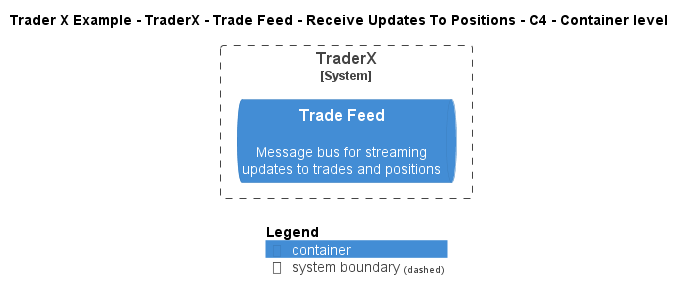

The diagram above was rendered by PlantUML. Its source (embedded in the PNG):
@startuml
!include ..\..\..\..\..\..\..\.c4s\C4_Container.puml

AddElementTag("c4interflow:lifecycle:new", $bgColor=green, $fontColor=#ffffff, $borderColor=green, $shadowing="False")
AddElementTag("c4interflow:lifecycle:changed", $bgColor=orange, $fontColor=#ffffff, $borderColor=orange, $shadowing="False")
AddElementTag("c4interflow:lifecycle:removed", $bgColor=red, $fontColor=#ffffff, $borderColor=red, $shadowing="False")

AddRelTag("c4interflow:lifecycle:new", $textColor=green, $lineColor=green)
AddRelTag("c4interflow:lifecycle:changed", $textColor=orange, $lineColor=orange)
AddRelTag("c4interflow:lifecycle:removed", $textColor=red, $lineColor=red)

SHOW_PERSON_PORTRAIT()
LAYOUT_TOP_DOWN()

skinparam linetype polyline

title Trader X Example - TraderX - Trade Feed - Receive Updates To Positions - C4 - Container level


System_Boundary(TraderXExample.SoftwareSystems.TraderX, "TraderX") {
    ContainerQueue(TraderXExample.SoftwareSystems.TraderX.Containers.TradeFeed, "Trade Feed", "", "Message bus for streaming updates to trades and positions")
}



SHOW_LEGEND()
@enduml